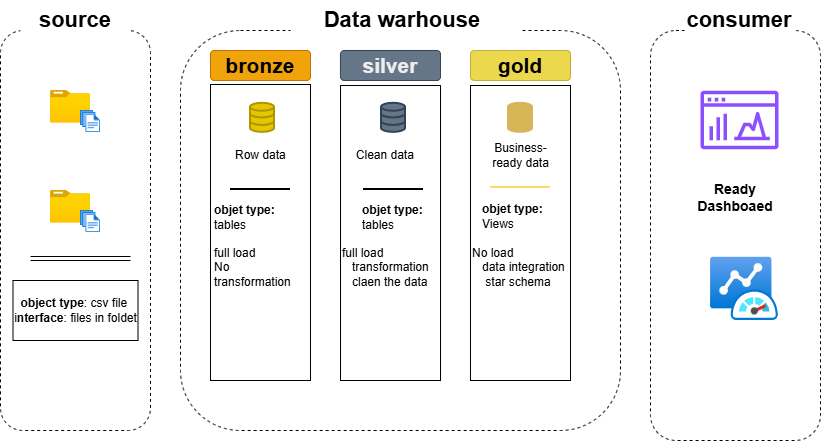

The diagram above was exported from draw.io. Its source (the exported page's mxGraphModel, read from the mxfile embedded in the PNG):
<mxGraphModel dx="860" dy="573" grid="1" gridSize="10" guides="1" tooltips="1" connect="1" arrows="1" fold="1" page="1" pageScale="1" pageWidth="850" pageHeight="1100" background="#ffffff" math="0" shadow="0">
  <root>
    <mxCell id="0" />
    <mxCell id="1" parent="0" />
    <mxCell id="FE5ULkkAJg7R5j8W0QPo-5" parent="1" style="rounded=1;whiteSpace=wrap;html=1;fillColor=none;strokeColor=default;dashed=1;" value="" vertex="1">
      <mxGeometry height="400" width="150" x="20" y="110" as="geometry" />
    </mxCell>
    <mxCell id="FE5ULkkAJg7R5j8W0QPo-6" parent="1" style="rounded=1;whiteSpace=wrap;html=1;fontColor=default;fillColor=none;strokeColor=default;dashed=1;" value="" vertex="1">
      <mxGeometry height="400" width="440" x="200" y="110" as="geometry" />
    </mxCell>
    <mxCell id="FE5ULkkAJg7R5j8W0QPo-7" parent="1" style="rounded=1;whiteSpace=wrap;html=1;fillColor=none;dashed=1;" value="" vertex="1">
      <mxGeometry height="410" width="170" x="670" y="110" as="geometry" />
    </mxCell>
    <mxCell id="FE5ULkkAJg7R5j8W0QPo-8" parent="1" style="rounded=1;whiteSpace=wrap;html=1;strokeColor=none;" value="&lt;b&gt;&lt;font style=&quot;font-size: 22px;&quot;&gt;source&lt;/font&gt;&lt;/b&gt;" vertex="1">
      <mxGeometry height="40" width="110" x="40" y="80" as="geometry" />
    </mxCell>
    <mxCell id="FE5ULkkAJg7R5j8W0QPo-9" parent="1" style="rounded=1;whiteSpace=wrap;html=1;strokeColor=none;" value="&lt;b&gt;&lt;font style=&quot;font-size: 22px;&quot;&gt;Data warhouse&amp;nbsp;&lt;/font&gt;&lt;/b&gt;" vertex="1">
      <mxGeometry height="40" width="230" x="310" y="80" as="geometry" />
    </mxCell>
    <mxCell id="FE5ULkkAJg7R5j8W0QPo-11" parent="1" style="rounded=1;whiteSpace=wrap;html=1;strokeColor=none;" value="&lt;b&gt;&lt;font style=&quot;font-size: 22px;&quot;&gt;consumer&lt;/font&gt;&lt;/b&gt;" vertex="1">
      <mxGeometry height="40" width="110" x="704" y="80" as="geometry" />
    </mxCell>
    <mxCell id="FE5ULkkAJg7R5j8W0QPo-13" parent="1" style="rounded=0;fillColor=none;strokeColor=default;whiteSpace=wrap;html=1;" value="&lt;div&gt;&lt;br&gt;&lt;/div&gt;" vertex="1">
      <mxGeometry height="296" width="100" x="230" y="164" as="geometry" />
    </mxCell>
    <mxCell id="FE5ULkkAJg7R5j8W0QPo-14" parent="1" style="rounded=0;whiteSpace=wrap;html=1;fillColor=none;" value="&lt;div&gt;&lt;br&gt;&lt;/div&gt;" vertex="1">
      <mxGeometry height="295" width="100" x="360" y="165" as="geometry" />
    </mxCell>
    <mxCell id="FE5ULkkAJg7R5j8W0QPo-15" parent="1" style="rounded=0;whiteSpace=wrap;html=1;fillColor=none;" value="" vertex="1">
      <mxGeometry height="295" width="100" x="490" y="165" as="geometry" />
    </mxCell>
    <mxCell id="FE5ULkkAJg7R5j8W0QPo-16" parent="1" style="rounded=1;whiteSpace=wrap;html=1;arcSize=13;fillColor=#f0a30a;fontColor=#000000;strokeColor=#BD7000;" value="&lt;span style=&quot;font-size: 21px;&quot;&gt;&lt;b&gt;bronze&lt;/b&gt;&lt;/span&gt;" vertex="1">
      <mxGeometry height="30" width="100" x="230" y="130" as="geometry" />
    </mxCell>
    <mxCell id="FE5ULkkAJg7R5j8W0QPo-17" parent="1" style="rounded=1;whiteSpace=wrap;html=1;arcSize=13;fillColor=#647687;fontColor=#ffffff;strokeColor=#314354;" value="&lt;font style=&quot;color: light-dark(rgb(237, 237, 237), rgb(255, 255, 255));&quot;&gt;&lt;span style=&quot;font-size: 21px;&quot;&gt;&lt;b style=&quot;&quot;&gt;silver&lt;/b&gt;&lt;/span&gt;&lt;/font&gt;" vertex="1">
      <mxGeometry height="30" width="100" x="360" y="130" as="geometry" />
    </mxCell>
    <mxCell id="FE5ULkkAJg7R5j8W0QPo-18" parent="1" style="rounded=1;whiteSpace=wrap;html=1;arcSize=13;fillColor=light-dark(#E3C800,#FFFF00);fontColor=#000000;strokeColor=#B09500;opacity=70;" value="&lt;span style=&quot;font-size: 21px;&quot;&gt;&lt;b&gt;gold&lt;/b&gt;&lt;/span&gt;" vertex="1">
      <mxGeometry height="30" width="100" x="490" y="130" as="geometry" />
    </mxCell>
    <mxCell id="FE5ULkkAJg7R5j8W0QPo-19" parent="1" style="image;aspect=fixed;html=1;points=[];align=center;fontSize=12;image=img/lib/azure2/general/Folder_Blank.svg;" value="" vertex="1">
      <mxGeometry height="32.46" width="40" x="70" y="170" as="geometry" />
    </mxCell>
    <mxCell id="FE5ULkkAJg7R5j8W0QPo-20" parent="1" style="image;aspect=fixed;html=1;points=[];align=center;fontSize=12;image=img/lib/azure2/general/Files.svg;" value="" vertex="1">
      <mxGeometry height="21.87" width="20" x="100" y="190" as="geometry" />
    </mxCell>
    <mxCell id="FE5ULkkAJg7R5j8W0QPo-21" parent="1" style="image;aspect=fixed;html=1;points=[];align=center;fontSize=12;image=img/lib/azure2/general/Folder_Blank.svg;" value="" vertex="1">
      <mxGeometry height="32.46" width="40" x="70" y="270" as="geometry" />
    </mxCell>
    <mxCell id="FE5ULkkAJg7R5j8W0QPo-22" parent="1" style="image;aspect=fixed;html=1;points=[];align=center;fontSize=12;image=img/lib/azure2/general/Files.svg;" value="" vertex="1">
      <mxGeometry height="21.87" width="20" x="100" y="290" as="geometry" />
    </mxCell>
    <mxCell id="FE5ULkkAJg7R5j8W0QPo-25" edge="1" parent="1" style="html=1;rounded=0;strokeColor=default;shape=link;" value="">
      <mxGeometry relative="1" width="100" as="geometry">
        <mxPoint x="50" y="338" as="sourcePoint" />
        <mxPoint x="150" y="338" as="targetPoint" />
      </mxGeometry>
    </mxCell>
    <mxCell id="FE5ULkkAJg7R5j8W0QPo-27" parent="1" style="rounded=0;whiteSpace=wrap;html=1;" value="&lt;b&gt;object type&lt;/b&gt;: csv file&amp;nbsp;&lt;div&gt;i&lt;b&gt;nterface&lt;/b&gt;: files in foldet&lt;/div&gt;" vertex="1">
      <mxGeometry height="60" width="125" x="32.5" y="360" as="geometry" />
    </mxCell>
    <mxCell id="Fcm4hqaGwZKuTH9K_gnx-1" parent="1" style="html=1;verticalLabelPosition=bottom;align=center;labelBackgroundColor=#ffffff;verticalAlign=top;strokeWidth=2;strokeColor=#B09500;shadow=0;dashed=0;shape=mxgraph.ios7.icons.data;fillColor=#e3c800;fontColor=#000000;" value="" vertex="1">
      <mxGeometry height="29.099999999999998" width="24" x="270" y="182.77" as="geometry" />
    </mxCell>
    <mxCell id="Fcm4hqaGwZKuTH9K_gnx-2" parent="1" style="html=1;verticalLabelPosition=bottom;align=center;labelBackgroundColor=#ffffff;verticalAlign=top;strokeWidth=2;strokeColor=#314354;shadow=0;dashed=0;shape=mxgraph.ios7.icons.data;fillColor=#647687;fontColor=#ffffff;" value="" vertex="1">
      <mxGeometry height="29.099999999999998" width="24" x="401" y="182.77" as="geometry" />
    </mxCell>
    <mxCell id="Fcm4hqaGwZKuTH9K_gnx-3" parent="1" style="html=1;verticalLabelPosition=bottom;align=center;labelBackgroundColor=#ffffff;verticalAlign=top;strokeWidth=2;strokeColor=#d6b656;shadow=0;dashed=0;shape=mxgraph.ios7.icons.data;fillColor=light-dark(#D6B656,#FFFF99);gradientColor=light-dark(#D6B656,#FFFF99);" value="" vertex="1">
      <mxGeometry height="29.099999999999998" width="24" x="528" y="182.77" as="geometry" />
    </mxCell>
    <mxCell id="Fcm4hqaGwZKuTH9K_gnx-9" parent="1" style="line;strokeWidth=2;html=1;rounded=0;strokeColor=light-dark(#000000,#FFB366);align=center;verticalAlign=middle;fontFamily=Helvetica;fontSize=12;fontColor=default;fillColor=none;" value="" vertex="1">
      <mxGeometry height="10" width="60" x="250" y="264" as="geometry" />
    </mxCell>
    <mxCell id="Fcm4hqaGwZKuTH9K_gnx-10" parent="1" style="line;strokeWidth=2;html=1;rounded=0;strokeColor=light-dark(#000000,#FFFFFF);align=center;verticalAlign=middle;fontFamily=Helvetica;fontSize=12;fontColor=default;fillColor=none;" value="" vertex="1">
      <mxGeometry height="10" width="60" x="383" y="264" as="geometry" />
    </mxCell>
    <mxCell id="Fcm4hqaGwZKuTH9K_gnx-11" parent="1" style="line;strokeWidth=2;html=1;rounded=0;strokeColor=light-dark(#FFD966,#FFFF99);align=center;verticalAlign=middle;fontFamily=Helvetica;fontSize=12;fillColor=#fff2cc;gradientColor=light-dark(#FFD966,#FFFF99);" value="" vertex="1">
      <mxGeometry height="10" width="60" x="510" y="262" as="geometry" />
    </mxCell>
    <mxCell id="Fcm4hqaGwZKuTH9K_gnx-15" parent="1" style="text;html=1;whiteSpace=wrap;strokeColor=none;fillColor=none;align=center;verticalAlign=middle;rounded=0;fontFamily=Helvetica;fontSize=12;fontColor=default;" value="Row data&amp;nbsp;" vertex="1">
      <mxGeometry height="30" width="60" x="252" y="220" as="geometry" />
    </mxCell>
    <mxCell id="Fcm4hqaGwZKuTH9K_gnx-16" parent="1" style="text;html=1;whiteSpace=wrap;strokeColor=none;fillColor=none;align=center;verticalAlign=middle;rounded=0;fontFamily=Helvetica;fontSize=12;fontColor=default;" value="Clean data&amp;nbsp;" vertex="1">
      <mxGeometry height="30" width="73" x="370" y="220" as="geometry" />
    </mxCell>
    <mxCell id="Fcm4hqaGwZKuTH9K_gnx-17" parent="1" style="text;html=1;whiteSpace=wrap;strokeColor=none;fillColor=none;align=center;verticalAlign=middle;rounded=0;fontFamily=Helvetica;fontSize=12;fontColor=default;" value="Business-ready data" vertex="1">
      <mxGeometry height="30" width="73" x="503.5" y="220" as="geometry" />
    </mxCell>
    <mxCell id="Fcm4hqaGwZKuTH9K_gnx-18" parent="1" style="text;html=1;whiteSpace=wrap;strokeColor=none;fillColor=none;align=left;verticalAlign=middle;rounded=0;fontFamily=Helvetica;fontSize=12;fontColor=default;" value="&lt;b&gt;objet type:&lt;/b&gt;&lt;div&gt;tables&lt;/div&gt;" vertex="1">
      <mxGeometry height="30" width="80" x="232" y="281.87" as="geometry" />
    </mxCell>
    <mxCell id="Fcm4hqaGwZKuTH9K_gnx-19" parent="1" style="text;html=1;whiteSpace=wrap;strokeColor=none;fillColor=none;align=left;verticalAlign=middle;rounded=0;fontFamily=Helvetica;fontSize=12;fontColor=default;" value="&lt;b&gt;objet type:&lt;/b&gt;&lt;div&gt;tables&lt;/div&gt;" vertex="1">
      <mxGeometry height="30" width="80" x="380" y="281.87" as="geometry" />
    </mxCell>
    <mxCell id="Fcm4hqaGwZKuTH9K_gnx-20" parent="1" style="text;html=1;whiteSpace=wrap;strokeColor=none;fillColor=none;align=left;verticalAlign=middle;rounded=0;fontFamily=Helvetica;fontSize=12;fontColor=default;" value="&lt;b&gt;objet type:&lt;/b&gt;&lt;div&gt;Views&lt;/div&gt;" vertex="1">
      <mxGeometry height="28.13" width="80" x="500" y="281.87" as="geometry" />
    </mxCell>
    <mxCell id="Fcm4hqaGwZKuTH9K_gnx-21" parent="1" style="text;html=1;whiteSpace=wrap;strokeColor=none;fillColor=none;align=left;verticalAlign=middle;rounded=0;fontFamily=Helvetica;fontSize=12;fontColor=default;" value="&lt;span style=&quot;background-color: transparent; color: light-dark(rgb(0, 0, 0), rgb(255, 255, 255));&quot;&gt;full load&amp;nbsp;&lt;/span&gt;&lt;div&gt;&lt;span style=&quot;background-color: transparent; color: light-dark(rgb(0, 0, 0), rgb(255, 255, 255));&quot;&gt;No transformation&lt;/span&gt;&lt;/div&gt;" vertex="1">
      <mxGeometry height="50" width="88" x="232" y="321.87" as="geometry" />
    </mxCell>
    <mxCell id="Fcm4hqaGwZKuTH9K_gnx-23" parent="1" style="text;html=1;whiteSpace=wrap;strokeColor=none;fillColor=none;align=left;verticalAlign=middle;rounded=0;fontFamily=Helvetica;fontSize=12;fontColor=default;" value="&lt;span style=&quot;background-color: transparent; color: light-dark(rgb(0, 0, 0), rgb(255, 255, 255));&quot;&gt;full load&amp;nbsp;&lt;/span&gt;&lt;div&gt;&lt;span style=&quot;background-color: transparent; color: light-dark(rgb(0, 0, 0), rgb(255, 255, 255));&quot;&gt;&amp;nbsp; &amp;nbsp;transformation&lt;/span&gt;&lt;/div&gt;&lt;div&gt;&lt;span style=&quot;background-color: transparent; color: light-dark(rgb(0, 0, 0), rgb(255, 255, 255));&quot;&gt;&amp;nbsp; &amp;nbsp;claen the data&lt;/span&gt;&lt;/div&gt;" vertex="1">
      <mxGeometry height="130" width="90" x="360" y="281.87" as="geometry" />
    </mxCell>
    <mxCell id="Fcm4hqaGwZKuTH9K_gnx-25" parent="1" style="text;html=1;whiteSpace=wrap;strokeColor=none;fillColor=none;align=left;verticalAlign=middle;rounded=0;fontFamily=Helvetica;fontSize=12;fontColor=default;" value="No load&lt;div&gt;&amp;nbsp; &amp;nbsp;data integration&lt;/div&gt;&lt;div&gt;&amp;nbsp; &amp;nbsp; star schema&lt;/div&gt;" vertex="1">
      <mxGeometry height="119.7" width="100" x="490" y="287.02" as="geometry" />
    </mxCell>
    <mxCell id="Fcm4hqaGwZKuTH9K_gnx-26" parent="1" style="sketch=0;outlineConnect=0;fontColor=#232F3E;gradientColor=none;fillColor=#8C4FFF;strokeColor=none;dashed=0;verticalLabelPosition=bottom;verticalAlign=top;align=center;html=1;fontSize=12;fontStyle=0;aspect=fixed;pointerEvents=1;shape=mxgraph.aws4.opensearch_dashboards;rounded=0;fontFamily=Helvetica;" value="" vertex="1">
      <mxGeometry height="59" width="78" x="720" y="170" as="geometry" />
    </mxCell>
    <mxCell id="Fcm4hqaGwZKuTH9K_gnx-27" parent="1" style="image;aspect=fixed;html=1;points=[];align=center;fontSize=12;image=img/lib/azure2/other/Azure_Monitor_Dashboard.svg;rounded=0;strokeColor=default;verticalAlign=middle;fontFamily=Helvetica;fontColor=default;fillColor=none;" value="" vertex="1">
      <mxGeometry height="63.2" width="68" x="730" y="336.8" as="geometry" />
    </mxCell>
    <mxCell id="Fcm4hqaGwZKuTH9K_gnx-28" parent="1" style="text;html=1;whiteSpace=wrap;strokeColor=none;fillColor=none;align=center;verticalAlign=middle;rounded=0;fontFamily=Helvetica;fontSize=12;fontColor=default;" value="&lt;font style=&quot;font-size: 14px;&quot;&gt;&lt;b&gt;Ready Dashboaed&lt;/b&gt;&lt;/font&gt;" vertex="1">
      <mxGeometry height="30" width="110" x="700" y="262" as="geometry" />
    </mxCell>
  </root>
</mxGraphModel>